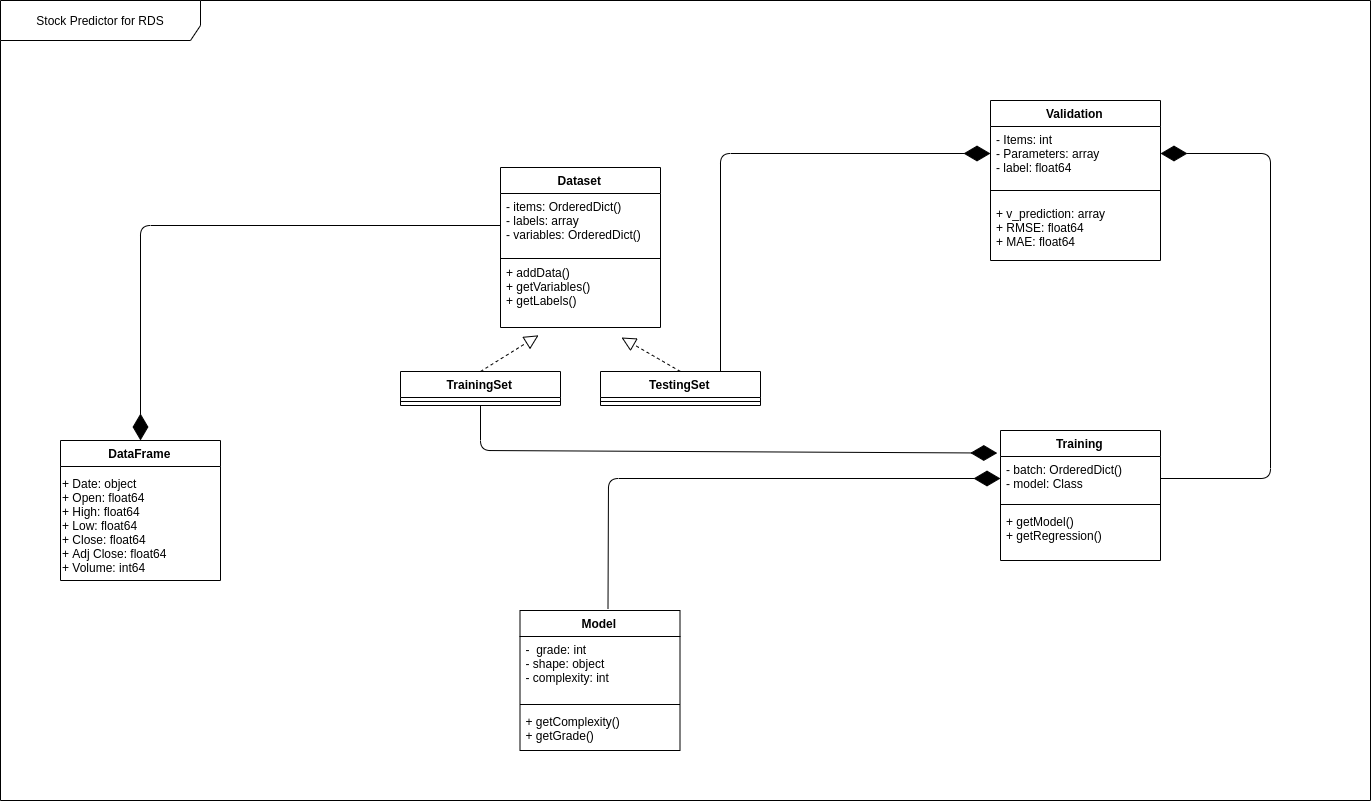

The diagram above was exported from draw.io. Its source (the exported page's mxGraphModel, read from the mxfile embedded in the PNG):
<mxGraphModel dx="1916" dy="1016" grid="0" gridSize="10" guides="1" tooltips="1" connect="1" arrows="1" fold="1" page="1" pageScale="1" pageWidth="1400" pageHeight="850" math="0" shadow="0">
  <root>
    <mxCell id="0" />
    <mxCell id="1" parent="0" />
    <mxCell id="GRh1rf8koiPKLjpzErJz-45" value="Stock Predictor for RDS" style="shape=umlFrame;whiteSpace=wrap;html=1;width=200;height=40;" vertex="1" parent="1">
      <mxGeometry x="20" y="20" width="1370" height="800" as="geometry" />
    </mxCell>
    <mxCell id="GRh1rf8koiPKLjpzErJz-1" value="DataFrame" style="swimlane;fontStyle=1;align=center;verticalAlign=top;childLayout=stackLayout;horizontal=1;startSize=26;horizontalStack=0;resizeParent=1;resizeParentMax=0;resizeLast=0;collapsible=1;marginBottom=0;" vertex="1" parent="1">
      <mxGeometry x="80" y="460" width="160" height="140" as="geometry">
        <mxRectangle x="30" y="40" width="90" height="26" as="alternateBounds" />
      </mxGeometry>
    </mxCell>
    <mxCell id="GRh1rf8koiPKLjpzErJz-2" value=" &#10;" style="text;strokeColor=none;fillColor=none;align=left;verticalAlign=top;spacingLeft=4;spacingRight=4;overflow=hidden;rotatable=0;points=[[0,0.5],[1,0.5]];portConstraint=eastwest;" vertex="1" parent="GRh1rf8koiPKLjpzErJz-1">
      <mxGeometry y="26" width="160" height="4" as="geometry" />
    </mxCell>
    <mxCell id="GRh1rf8koiPKLjpzErJz-5" value="+ Date: object&lt;br&gt;+ Open: float64&lt;br&gt;+ High: float64&lt;br&gt;+ Low: float64&lt;br&gt;+ Close: float64&lt;br&gt;+ Adj Close: float64&lt;br&gt;+ Volume: int64" style="text;html=1;" vertex="1" parent="GRh1rf8koiPKLjpzErJz-1">
      <mxGeometry y="30" width="160" height="110" as="geometry" />
    </mxCell>
    <mxCell id="GRh1rf8koiPKLjpzErJz-8" value="Validation" style="swimlane;fontStyle=1;align=center;verticalAlign=top;childLayout=stackLayout;horizontal=1;startSize=26;horizontalStack=0;resizeParent=1;resizeParentMax=0;resizeLast=0;collapsible=1;marginBottom=0;" vertex="1" parent="1">
      <mxGeometry x="1010" y="120" width="170" height="160" as="geometry" />
    </mxCell>
    <mxCell id="GRh1rf8koiPKLjpzErJz-15" value="- Items: int&#10;- Parameters: array&#10;- label: float64&#10;&#10;" style="text;strokeColor=none;fillColor=none;align=left;verticalAlign=top;spacingLeft=4;spacingRight=4;overflow=hidden;rotatable=0;points=[[0,0.5],[1,0.5]];portConstraint=eastwest;" vertex="1" parent="GRh1rf8koiPKLjpzErJz-8">
      <mxGeometry y="26" width="170" height="54" as="geometry" />
    </mxCell>
    <mxCell id="GRh1rf8koiPKLjpzErJz-10" value="" style="line;strokeWidth=1;fillColor=none;align=left;verticalAlign=middle;spacingTop=-1;spacingLeft=3;spacingRight=3;rotatable=0;labelPosition=right;points=[];portConstraint=eastwest;" vertex="1" parent="GRh1rf8koiPKLjpzErJz-8">
      <mxGeometry y="80" width="170" height="20" as="geometry" />
    </mxCell>
    <mxCell id="GRh1rf8koiPKLjpzErJz-11" value="+ v_prediction: array&#10;+ RMSE: float64&#10;+ MAE: float64" style="text;strokeColor=none;fillColor=none;align=left;verticalAlign=top;spacingLeft=4;spacingRight=4;overflow=hidden;rotatable=0;points=[[0,0.5],[1,0.5]];portConstraint=eastwest;" vertex="1" parent="GRh1rf8koiPKLjpzErJz-8">
      <mxGeometry y="100" width="170" height="60" as="geometry" />
    </mxCell>
    <mxCell id="GRh1rf8koiPKLjpzErJz-16" value="Dataset" style="swimlane;fontStyle=1;align=center;verticalAlign=top;childLayout=stackLayout;horizontal=1;startSize=26;horizontalStack=0;resizeParent=1;resizeParentMax=0;resizeLast=0;collapsible=1;marginBottom=0;" vertex="1" parent="1">
      <mxGeometry x="520" y="187" width="160" height="160" as="geometry" />
    </mxCell>
    <mxCell id="GRh1rf8koiPKLjpzErJz-17" value="- items: OrderedDict()&#10;- labels: array&#10;- variables: OrderedDict()" style="text;strokeColor=none;fillColor=none;align=left;verticalAlign=top;spacingLeft=4;spacingRight=4;overflow=hidden;rotatable=0;points=[[0,0.5],[1,0.5]];portConstraint=eastwest;" vertex="1" parent="GRh1rf8koiPKLjpzErJz-16">
      <mxGeometry y="26" width="160" height="64" as="geometry" />
    </mxCell>
    <mxCell id="GRh1rf8koiPKLjpzErJz-18" value="" style="line;strokeWidth=1;fillColor=none;align=left;verticalAlign=middle;spacingTop=-1;spacingLeft=3;spacingRight=3;rotatable=0;labelPosition=right;points=[];portConstraint=eastwest;" vertex="1" parent="GRh1rf8koiPKLjpzErJz-16">
      <mxGeometry y="90" width="160" height="2" as="geometry" />
    </mxCell>
    <mxCell id="GRh1rf8koiPKLjpzErJz-19" value="+ addData()&#10;+ getVariables()&#10;+ getLabels()" style="text;strokeColor=none;fillColor=none;align=left;verticalAlign=top;spacingLeft=4;spacingRight=4;overflow=hidden;rotatable=0;points=[[0,0.5],[1,0.5]];portConstraint=eastwest;" vertex="1" parent="GRh1rf8koiPKLjpzErJz-16">
      <mxGeometry y="92" width="160" height="68" as="geometry" />
    </mxCell>
    <mxCell id="GRh1rf8koiPKLjpzErJz-20" value="TrainingSet" style="swimlane;fontStyle=1;align=center;verticalAlign=top;childLayout=stackLayout;horizontal=1;startSize=26;horizontalStack=0;resizeParent=1;resizeParentMax=0;resizeLast=0;collapsible=1;marginBottom=0;" vertex="1" parent="1">
      <mxGeometry x="420" y="391" width="160" height="34" as="geometry" />
    </mxCell>
    <mxCell id="GRh1rf8koiPKLjpzErJz-22" value="" style="line;strokeWidth=1;fillColor=none;align=left;verticalAlign=middle;spacingTop=-1;spacingLeft=3;spacingRight=3;rotatable=0;labelPosition=right;points=[];portConstraint=eastwest;" vertex="1" parent="GRh1rf8koiPKLjpzErJz-20">
      <mxGeometry y="26" width="160" height="8" as="geometry" />
    </mxCell>
    <mxCell id="GRh1rf8koiPKLjpzErJz-24" value="TestingSet" style="swimlane;fontStyle=1;align=center;verticalAlign=top;childLayout=stackLayout;horizontal=1;startSize=26;horizontalStack=0;resizeParent=1;resizeParentMax=0;resizeLast=0;collapsible=1;marginBottom=0;" vertex="1" parent="1">
      <mxGeometry x="620" y="391" width="160" height="34" as="geometry" />
    </mxCell>
    <mxCell id="GRh1rf8koiPKLjpzErJz-26" value="" style="line;strokeWidth=1;fillColor=none;align=left;verticalAlign=middle;spacingTop=-1;spacingLeft=3;spacingRight=3;rotatable=0;labelPosition=right;points=[];portConstraint=eastwest;" vertex="1" parent="GRh1rf8koiPKLjpzErJz-24">
      <mxGeometry y="26" width="160" height="8" as="geometry" />
    </mxCell>
    <mxCell id="GRh1rf8koiPKLjpzErJz-29" value="" style="endArrow=block;dashed=1;endFill=0;endSize=12;html=1;exitX=0.5;exitY=0;exitDx=0;exitDy=0;entryX=0.238;entryY=1.115;entryDx=0;entryDy=0;entryPerimeter=0;" edge="1" parent="1" source="GRh1rf8koiPKLjpzErJz-20" target="GRh1rf8koiPKLjpzErJz-19">
      <mxGeometry width="160" relative="1" as="geometry">
        <mxPoint x="300" y="637" as="sourcePoint" />
        <mxPoint x="570" y="347" as="targetPoint" />
      </mxGeometry>
    </mxCell>
    <mxCell id="GRh1rf8koiPKLjpzErJz-31" value="" style="endArrow=block;dashed=1;endFill=0;endSize=12;html=1;exitX=0.5;exitY=0;exitDx=0;exitDy=0;" edge="1" parent="1" source="GRh1rf8koiPKLjpzErJz-24">
      <mxGeometry width="160" relative="1" as="geometry">
        <mxPoint x="430" y="637" as="sourcePoint" />
        <mxPoint x="641" y="357" as="targetPoint" />
      </mxGeometry>
    </mxCell>
    <mxCell id="GRh1rf8koiPKLjpzErJz-32" value="" style="endArrow=diamondThin;endFill=1;endSize=24;html=1;exitX=0;exitY=0.5;exitDx=0;exitDy=0;entryX=0.5;entryY=0;entryDx=0;entryDy=0;" edge="1" parent="1" source="GRh1rf8koiPKLjpzErJz-17" target="GRh1rf8koiPKLjpzErJz-1">
      <mxGeometry width="160" relative="1" as="geometry">
        <mxPoint x="50" y="530" as="sourcePoint" />
        <mxPoint x="210" y="530" as="targetPoint" />
        <Array as="points">
          <mxPoint x="160" y="245" />
        </Array>
      </mxGeometry>
    </mxCell>
    <mxCell id="GRh1rf8koiPKLjpzErJz-33" value="" style="endArrow=diamondThin;endFill=1;endSize=24;html=1;exitX=0.75;exitY=0;exitDx=0;exitDy=0;entryX=0;entryY=0.5;entryDx=0;entryDy=0;" edge="1" parent="1" source="GRh1rf8koiPKLjpzErJz-24" target="GRh1rf8koiPKLjpzErJz-15">
      <mxGeometry width="160" relative="1" as="geometry">
        <mxPoint x="50" y="530" as="sourcePoint" />
        <mxPoint x="210" y="530" as="targetPoint" />
        <Array as="points">
          <mxPoint x="740" y="173" />
        </Array>
      </mxGeometry>
    </mxCell>
    <mxCell id="GRh1rf8koiPKLjpzErJz-34" value="Training" style="swimlane;fontStyle=1;align=center;verticalAlign=top;childLayout=stackLayout;horizontal=1;startSize=26;horizontalStack=0;resizeParent=1;resizeParentMax=0;resizeLast=0;collapsible=1;marginBottom=0;" vertex="1" parent="1">
      <mxGeometry x="1020" y="450" width="160" height="130" as="geometry" />
    </mxCell>
    <mxCell id="GRh1rf8koiPKLjpzErJz-35" value="- batch: OrderedDict()&#10;- model: Class" style="text;strokeColor=none;fillColor=none;align=left;verticalAlign=top;spacingLeft=4;spacingRight=4;overflow=hidden;rotatable=0;points=[[0,0.5],[1,0.5]];portConstraint=eastwest;" vertex="1" parent="GRh1rf8koiPKLjpzErJz-34">
      <mxGeometry y="26" width="160" height="44" as="geometry" />
    </mxCell>
    <mxCell id="GRh1rf8koiPKLjpzErJz-36" value="" style="line;strokeWidth=1;fillColor=none;align=left;verticalAlign=middle;spacingTop=-1;spacingLeft=3;spacingRight=3;rotatable=0;labelPosition=right;points=[];portConstraint=eastwest;" vertex="1" parent="GRh1rf8koiPKLjpzErJz-34">
      <mxGeometry y="70" width="160" height="8" as="geometry" />
    </mxCell>
    <mxCell id="GRh1rf8koiPKLjpzErJz-37" value="+ getModel()&#10;+ getRegression()" style="text;strokeColor=none;fillColor=none;align=left;verticalAlign=top;spacingLeft=4;spacingRight=4;overflow=hidden;rotatable=0;points=[[0,0.5],[1,0.5]];portConstraint=eastwest;" vertex="1" parent="GRh1rf8koiPKLjpzErJz-34">
      <mxGeometry y="78" width="160" height="52" as="geometry" />
    </mxCell>
    <mxCell id="GRh1rf8koiPKLjpzErJz-39" value="" style="endArrow=diamondThin;endFill=1;endSize=24;html=1;exitX=1;exitY=0.5;exitDx=0;exitDy=0;entryX=1;entryY=0.5;entryDx=0;entryDy=0;" edge="1" parent="1" source="GRh1rf8koiPKLjpzErJz-35" target="GRh1rf8koiPKLjpzErJz-15">
      <mxGeometry width="160" relative="1" as="geometry">
        <mxPoint x="50" y="560" as="sourcePoint" />
        <mxPoint x="210" y="560" as="targetPoint" />
        <Array as="points">
          <mxPoint x="1290" y="498" />
          <mxPoint x="1290" y="173" />
        </Array>
      </mxGeometry>
    </mxCell>
    <mxCell id="GRh1rf8koiPKLjpzErJz-40" value="Model" style="swimlane;fontStyle=1;align=center;verticalAlign=top;childLayout=stackLayout;horizontal=1;startSize=26;horizontalStack=0;resizeParent=1;resizeParentMax=0;resizeLast=0;collapsible=1;marginBottom=0;" vertex="1" parent="1">
      <mxGeometry x="539.5" y="630" width="160" height="140" as="geometry" />
    </mxCell>
    <mxCell id="GRh1rf8koiPKLjpzErJz-41" value="-  grade: int&#10;- shape: object&#10;- complexity: int" style="text;strokeColor=none;fillColor=none;align=left;verticalAlign=top;spacingLeft=4;spacingRight=4;overflow=hidden;rotatable=0;points=[[0,0.5],[1,0.5]];portConstraint=eastwest;" vertex="1" parent="GRh1rf8koiPKLjpzErJz-40">
      <mxGeometry y="26" width="160" height="64" as="geometry" />
    </mxCell>
    <mxCell id="GRh1rf8koiPKLjpzErJz-42" value="" style="line;strokeWidth=1;fillColor=none;align=left;verticalAlign=middle;spacingTop=-1;spacingLeft=3;spacingRight=3;rotatable=0;labelPosition=right;points=[];portConstraint=eastwest;" vertex="1" parent="GRh1rf8koiPKLjpzErJz-40">
      <mxGeometry y="90" width="160" height="8" as="geometry" />
    </mxCell>
    <mxCell id="GRh1rf8koiPKLjpzErJz-43" value="+ getComplexity()&#10;+ getGrade()" style="text;strokeColor=none;fillColor=none;align=left;verticalAlign=top;spacingLeft=4;spacingRight=4;overflow=hidden;rotatable=0;points=[[0,0.5],[1,0.5]];portConstraint=eastwest;" vertex="1" parent="GRh1rf8koiPKLjpzErJz-40">
      <mxGeometry y="98" width="160" height="42" as="geometry" />
    </mxCell>
    <mxCell id="GRh1rf8koiPKLjpzErJz-44" value="" style="endArrow=diamondThin;endFill=1;endSize=24;html=1;entryX=0;entryY=0.5;entryDx=0;entryDy=0;exitX=0.55;exitY=-0.014;exitDx=0;exitDy=0;exitPerimeter=0;" edge="1" parent="1" source="GRh1rf8koiPKLjpzErJz-40" target="GRh1rf8koiPKLjpzErJz-35">
      <mxGeometry width="160" relative="1" as="geometry">
        <mxPoint x="50" y="770" as="sourcePoint" />
        <mxPoint x="210" y="770" as="targetPoint" />
        <Array as="points">
          <mxPoint x="628" y="498" />
        </Array>
      </mxGeometry>
    </mxCell>
    <mxCell id="GRh1rf8koiPKLjpzErJz-46" value="" style="endArrow=diamondThin;endFill=1;endSize=24;html=1;exitX=0.5;exitY=1;exitDx=0;exitDy=0;entryX=-0.02;entryY=-0.078;entryDx=0;entryDy=0;entryPerimeter=0;" edge="1" parent="1" source="GRh1rf8koiPKLjpzErJz-20" target="GRh1rf8koiPKLjpzErJz-35">
      <mxGeometry width="160" relative="1" as="geometry">
        <mxPoint x="470" y="459.5" as="sourcePoint" />
        <mxPoint x="630" y="459.5" as="targetPoint" />
        <Array as="points">
          <mxPoint x="500" y="470" />
        </Array>
      </mxGeometry>
    </mxCell>
  </root>
</mxGraphModel>